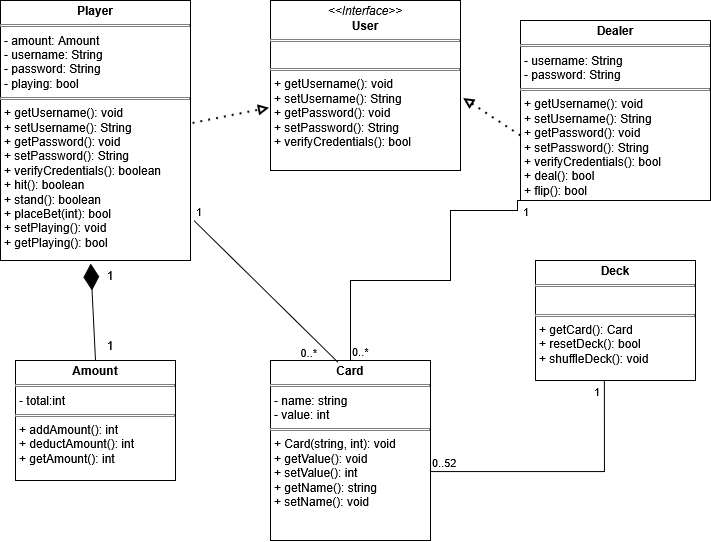

The diagram above was exported from draw.io. Its source (the exported page's mxGraphModel, read from the mxfile embedded in the PNG):
<mxGraphModel dx="1188" dy="626" grid="1" gridSize="10" guides="1" tooltips="1" connect="1" arrows="1" fold="1" page="1" pageScale="1" pageWidth="850" pageHeight="1100" math="0" shadow="0">
  <root>
    <mxCell id="0" />
    <mxCell id="1" parent="0" />
    <mxCell id="vbpBNf0DPCvrBH1x63mE-1" parent="1" style="verticalAlign=top;align=left;overflow=fill;html=1;whiteSpace=wrap;" value="&lt;p style=&quot;margin:0px;margin-top:4px;text-align:center;&quot;&gt;&lt;b&gt;Player&lt;/b&gt;&lt;/p&gt;&lt;hr size=&quot;1&quot; style=&quot;border-style:solid;&quot;&gt;&lt;p style=&quot;margin:0px;margin-left:4px;&quot;&gt;- amount: Amount&lt;/p&gt;&lt;p style=&quot;margin:0px;margin-left:4px;&quot;&gt;- username: String&lt;/p&gt;&lt;p style=&quot;margin:0px;margin-left:4px;&quot;&gt;- password: String&lt;/p&gt;&lt;p style=&quot;margin:0px;margin-left:4px;&quot;&gt;- playing: bool&lt;/p&gt;&lt;hr size=&quot;1&quot; style=&quot;border-style:solid;&quot;&gt;&lt;p style=&quot;margin:0px;margin-left:4px;&quot;&gt;+&amp;nbsp;getUsername(): void&lt;br&gt;+ setUsername(): String&lt;/p&gt;&lt;p style=&quot;margin:0px;margin-left:4px;&quot;&gt;+ getPassword(): void&lt;/p&gt;&lt;p style=&quot;margin:0px;margin-left:4px;&quot;&gt;+ setPassword(): String&lt;/p&gt;&lt;p style=&quot;margin:0px;margin-left:4px;&quot;&gt;+ verifyCredentials(): boolean&lt;/p&gt;&lt;p style=&quot;margin:0px;margin-left:4px;&quot;&gt;+ hit(): boolean&lt;/p&gt;&lt;p style=&quot;margin:0px;margin-left:4px;&quot;&gt;+ stand(): boolean&lt;/p&gt;&lt;p style=&quot;margin:0px;margin-left:4px;&quot;&gt;+ placeBet(int): bool&lt;/p&gt;&lt;p style=&quot;margin:0px;margin-left:4px;&quot;&gt;+ setPlaying(): void&lt;/p&gt;&lt;p style=&quot;margin:0px;margin-left:4px;&quot;&gt;+ getPlaying(): bool&lt;/p&gt;" vertex="1">
      <mxGeometry height="260" width="190" x="80" y="20" as="geometry" />
    </mxCell>
    <mxCell id="vbpBNf0DPCvrBH1x63mE-3" parent="1" style="verticalAlign=top;align=left;overflow=fill;html=1;whiteSpace=wrap;" value="&lt;p style=&quot;margin:0px;margin-top:4px;text-align:center;&quot;&gt;&lt;b&gt;Card&lt;/b&gt;&lt;/p&gt;&lt;hr size=&quot;1&quot; style=&quot;border-style:solid;&quot;&gt;&lt;p style=&quot;margin:0px;margin-left:4px;&quot;&gt;- name: string&lt;/p&gt;&lt;p style=&quot;margin:0px;margin-left:4px;&quot;&gt;- value: int&lt;/p&gt;&lt;hr size=&quot;1&quot; style=&quot;border-style:solid;&quot;&gt;&lt;p style=&quot;margin:0px;margin-left:4px;&quot;&gt;+ Card(string, int): void&lt;/p&gt;&lt;p style=&quot;margin:0px;margin-left:4px;&quot;&gt;+ getValue(): void&lt;/p&gt;&lt;p style=&quot;margin:0px;margin-left:4px;&quot;&gt;+ setValue(): int&lt;/p&gt;&lt;p style=&quot;margin:0px;margin-left:4px;&quot;&gt;+ getName(): string&lt;/p&gt;&lt;p style=&quot;margin:0px;margin-left:4px;&quot;&gt;+ setName(): void&lt;/p&gt;" vertex="1">
      <mxGeometry height="180" width="160" x="350" y="380" as="geometry" />
    </mxCell>
    <mxCell id="vbpBNf0DPCvrBH1x63mE-4" parent="1" style="verticalAlign=top;align=left;overflow=fill;html=1;whiteSpace=wrap;" value="&lt;p style=&quot;margin:0px;margin-top:4px;text-align:center;&quot;&gt;&lt;b&gt;Deck&lt;/b&gt;&lt;/p&gt;&lt;hr size=&quot;1&quot; style=&quot;border-style:solid;&quot;&gt;&lt;br&gt;&lt;hr size=&quot;1&quot; style=&quot;border-style:solid;&quot;&gt;&lt;p style=&quot;margin:0px;margin-left:4px;&quot;&gt;+ getCard(): Card&lt;/p&gt;&lt;p style=&quot;margin:0px;margin-left:4px;&quot;&gt;+ resetDeck(): bool&lt;/p&gt;&lt;p style=&quot;margin:0px;margin-left:4px;&quot;&gt;+ shuffleDeck(): void&lt;/p&gt;" vertex="1">
      <mxGeometry height="120" width="160" x="615" y="280" as="geometry" />
    </mxCell>
    <mxCell id="vbpBNf0DPCvrBH1x63mE-8" parent="1" style="verticalAlign=top;align=left;overflow=fill;html=1;whiteSpace=wrap;" value="&lt;p style=&quot;margin:0px;margin-top:4px;text-align:center;&quot;&gt;&lt;i&gt;&amp;lt;&amp;lt;Interface&amp;gt;&amp;gt;&lt;/i&gt;&lt;br&gt;&lt;b&gt;User&lt;/b&gt;&lt;/p&gt;&lt;hr size=&quot;1&quot; style=&quot;border-style:solid;&quot;&gt;&lt;p style=&quot;margin:0px;margin-left:4px;&quot;&gt;&lt;br&gt;&lt;/p&gt;&lt;hr size=&quot;1&quot; style=&quot;border-style:solid;&quot;&gt;&lt;p style=&quot;margin:0px;margin-left:4px;&quot;&gt;+ getUsername(): void&lt;br&gt;+ setUsername(): String&lt;/p&gt;&lt;p style=&quot;margin:0px;margin-left:4px;&quot;&gt;+ getPassword(): void&lt;/p&gt;&lt;p style=&quot;margin:0px;margin-left:4px;&quot;&gt;+ setPassword(): String&lt;/p&gt;&lt;p style=&quot;margin:0px;margin-left:4px;&quot;&gt;+ verifyCredentials(): bool&lt;/p&gt;" vertex="1">
      <mxGeometry height="170" width="190" x="350" y="20" as="geometry" />
    </mxCell>
    <mxCell id="vbpBNf0DPCvrBH1x63mE-11" parent="1" style="verticalAlign=top;align=left;overflow=fill;html=1;whiteSpace=wrap;" value="&lt;p style=&quot;margin:0px;margin-top:4px;text-align:center;&quot;&gt;&lt;b&gt;Dealer&lt;/b&gt;&lt;/p&gt;&lt;hr size=&quot;1&quot; style=&quot;border-style:solid;&quot;&gt;&lt;p style=&quot;margin:0px;margin-left:4px;&quot;&gt;- username: String&lt;/p&gt;&lt;p style=&quot;margin:0px;margin-left:4px;&quot;&gt;- password: String&lt;/p&gt;&lt;hr size=&quot;1&quot; style=&quot;border-style:solid;&quot;&gt;&lt;p style=&quot;margin:0px;margin-left:4px;&quot;&gt;+&amp;nbsp;getUsername(): void&lt;br&gt;+ setUsername(): String&lt;/p&gt;&lt;p style=&quot;margin:0px;margin-left:4px;&quot;&gt;+ getPassword(): void&lt;/p&gt;&lt;p style=&quot;margin:0px;margin-left:4px;&quot;&gt;+ setPassword(): String&lt;/p&gt;&lt;p style=&quot;margin:0px;margin-left:4px;&quot;&gt;+ verifyCredentials(): bool&lt;/p&gt;&lt;p style=&quot;margin:0px;margin-left:4px;&quot;&gt;+ deal(): bool&lt;/p&gt;&lt;p style=&quot;margin:0px;margin-left:4px;&quot;&gt;+ flip(): bool&lt;/p&gt;" vertex="1">
      <mxGeometry height="180" width="190" x="600" y="40" as="geometry" />
    </mxCell>
    <mxCell id="vbpBNf0DPCvrBH1x63mE-12" parent="1" style="verticalAlign=top;align=left;overflow=fill;html=1;whiteSpace=wrap;" value="&lt;p style=&quot;margin:0px;margin-top:4px;text-align:center;&quot;&gt;&lt;b&gt;Amount&lt;/b&gt;&lt;/p&gt;&lt;hr size=&quot;1&quot; style=&quot;border-style:solid;&quot;&gt;&lt;p style=&quot;margin:0px;margin-left:4px;&quot;&gt;- total:int&lt;/p&gt;&lt;hr size=&quot;1&quot; style=&quot;border-style:solid;&quot;&gt;&lt;p style=&quot;margin:0px;margin-left:4px;&quot;&gt;+ addAmount(): int&lt;/p&gt;&lt;p style=&quot;margin:0px;margin-left:4px;&quot;&gt;+ deductAmount(): int&lt;/p&gt;&lt;p style=&quot;margin:0px;margin-left:4px;&quot;&gt;+ getAmount(): int&lt;/p&gt;" vertex="1">
      <mxGeometry height="120" width="160" x="95" y="380" as="geometry" />
    </mxCell>
    <mxCell id="vbpBNf0DPCvrBH1x63mE-14" edge="1" parent="1" source="vbpBNf0DPCvrBH1x63mE-1" style="endArrow=block;dashed=1;html=1;dashPattern=1 3;strokeWidth=2;rounded=0;endFill=0;entryX=-0.005;entryY=0.633;entryDx=0;entryDy=0;entryPerimeter=0;exitX=1.013;exitY=0.473;exitDx=0;exitDy=0;exitPerimeter=0;" target="vbpBNf0DPCvrBH1x63mE-8" value="">
      <mxGeometry height="50" relative="1" width="50" as="geometry">
        <mxPoint x="280" y="150" as="sourcePoint" />
        <mxPoint x="330" y="100" as="targetPoint" />
      </mxGeometry>
    </mxCell>
    <mxCell id="vbpBNf0DPCvrBH1x63mE-15" edge="1" parent="1" source="vbpBNf0DPCvrBH1x63mE-11" style="endArrow=block;dashed=1;html=1;dashPattern=1 3;strokeWidth=2;rounded=0;endFill=0;entryX=1.017;entryY=0.576;entryDx=0;entryDy=0;entryPerimeter=0;exitX=0.002;exitY=0.641;exitDx=0;exitDy=0;exitPerimeter=0;" target="vbpBNf0DPCvrBH1x63mE-8" value="">
      <mxGeometry height="50" relative="1" width="50" as="geometry">
        <mxPoint x="530" y="260" as="sourcePoint" />
        <mxPoint x="580" y="210" as="targetPoint" />
      </mxGeometry>
    </mxCell>
    <mxCell id="vbpBNf0DPCvrBH1x63mE-16" edge="1" parent="1" source="vbpBNf0DPCvrBH1x63mE-12" style="endArrow=diamondThin;endFill=1;endSize=24;html=1;rounded=0;exitX=0.5;exitY=0;exitDx=0;exitDy=0;entryX=0.475;entryY=1.012;entryDx=0;entryDy=0;entryPerimeter=0;" target="vbpBNf0DPCvrBH1x63mE-1" value="">
      <mxGeometry relative="1" width="160" as="geometry">
        <mxPoint x="120" y="290" as="sourcePoint" />
        <mxPoint x="180" y="260" as="targetPoint" />
      </mxGeometry>
    </mxCell>
    <mxCell id="vbpBNf0DPCvrBH1x63mE-17" edge="1" parent="1" source="vbpBNf0DPCvrBH1x63mE-1" style="endArrow=none;html=1;rounded=0;exitX=1.019;exitY=0.847;exitDx=0;exitDy=0;exitPerimeter=0;entryX=0.422;entryY=0.01;entryDx=0;entryDy=0;entryPerimeter=0;" target="vbpBNf0DPCvrBH1x63mE-3" value="">
      <mxGeometry relative="1" as="geometry">
        <mxPoint x="330" y="240" as="sourcePoint" />
        <mxPoint x="420" y="370" as="targetPoint" />
      </mxGeometry>
    </mxCell>
    <mxCell id="vbpBNf0DPCvrBH1x63mE-18" connectable="0" parent="vbpBNf0DPCvrBH1x63mE-17" style="edgeLabel;resizable=0;html=1;align=left;verticalAlign=bottom;" value="1" vertex="1">
      <mxGeometry relative="1" x="-1" as="geometry" />
    </mxCell>
    <mxCell id="vbpBNf0DPCvrBH1x63mE-19" connectable="0" parent="vbpBNf0DPCvrBH1x63mE-17" style="edgeLabel;resizable=0;html=1;align=right;verticalAlign=bottom;" value="0..*" vertex="1">
      <mxGeometry relative="1" x="1" as="geometry">
        <mxPoint x="-20" as="offset" />
      </mxGeometry>
    </mxCell>
    <mxCell id="vbpBNf0DPCvrBH1x63mE-20" edge="1" parent="1" source="vbpBNf0DPCvrBH1x63mE-3" style="endArrow=none;html=1;edgeStyle=orthogonalEdgeStyle;rounded=0;entryX=0.25;entryY=1;entryDx=0;entryDy=0;exitX=0.5;exitY=0;exitDx=0;exitDy=0;" target="vbpBNf0DPCvrBH1x63mE-11" value="">
      <mxGeometry relative="1" as="geometry">
        <Array as="points">
          <mxPoint x="430" y="300" />
          <mxPoint x="530" y="300" />
          <mxPoint x="530" y="230" />
          <mxPoint x="597" y="230" />
          <mxPoint x="597" y="220" />
        </Array>
        <mxPoint x="330" y="240" as="sourcePoint" />
        <mxPoint x="490" y="240" as="targetPoint" />
      </mxGeometry>
    </mxCell>
    <mxCell id="vbpBNf0DPCvrBH1x63mE-21" connectable="0" parent="vbpBNf0DPCvrBH1x63mE-20" style="edgeLabel;resizable=0;html=1;align=left;verticalAlign=bottom;" value="0..*" vertex="1">
      <mxGeometry relative="1" x="-1" as="geometry" />
    </mxCell>
    <mxCell id="vbpBNf0DPCvrBH1x63mE-22" connectable="0" parent="vbpBNf0DPCvrBH1x63mE-20" style="edgeLabel;resizable=0;html=1;align=right;verticalAlign=bottom;" value="1" vertex="1">
      <mxGeometry relative="1" x="1" as="geometry">
        <mxPoint x="-38" y="20" as="offset" />
      </mxGeometry>
    </mxCell>
    <mxCell id="vbpBNf0DPCvrBH1x63mE-24" edge="1" parent="1" source="vbpBNf0DPCvrBH1x63mE-3" style="endArrow=none;html=1;edgeStyle=orthogonalEdgeStyle;rounded=0;entryX=0.43;entryY=0.996;entryDx=0;entryDy=0;entryPerimeter=0;exitX=1.001;exitY=0.617;exitDx=0;exitDy=0;exitPerimeter=0;" target="vbpBNf0DPCvrBH1x63mE-4" value="">
      <mxGeometry relative="1" as="geometry">
        <mxPoint x="520" y="487" as="sourcePoint" />
        <mxPoint x="681.8" y="410" as="targetPoint" />
      </mxGeometry>
    </mxCell>
    <mxCell id="vbpBNf0DPCvrBH1x63mE-25" connectable="0" parent="vbpBNf0DPCvrBH1x63mE-24" style="edgeLabel;resizable=0;html=1;align=left;verticalAlign=bottom;" value="0..52" vertex="1">
      <mxGeometry relative="1" x="-1" as="geometry" />
    </mxCell>
    <mxCell id="vbpBNf0DPCvrBH1x63mE-26" connectable="0" parent="vbpBNf0DPCvrBH1x63mE-24" style="edgeLabel;resizable=0;html=1;align=right;verticalAlign=bottom;" value="1" vertex="1">
      <mxGeometry relative="1" x="1" as="geometry">
        <mxPoint x="-4" y="20" as="offset" />
      </mxGeometry>
    </mxCell>
    <mxCell id="vbpBNf0DPCvrBH1x63mE-28" parent="1" style="text;html=1;whiteSpace=wrap;strokeColor=none;fillColor=none;align=center;verticalAlign=middle;rounded=0;" value="1" vertex="1">
      <mxGeometry height="30" width="60" x="160" y="280" as="geometry" />
    </mxCell>
    <mxCell id="vbpBNf0DPCvrBH1x63mE-29" parent="1" style="text;html=1;whiteSpace=wrap;strokeColor=none;fillColor=none;align=center;verticalAlign=middle;rounded=0;" value="1" vertex="1">
      <mxGeometry height="30" width="60" x="160" y="350" as="geometry" />
    </mxCell>
  </root>
</mxGraphModel>